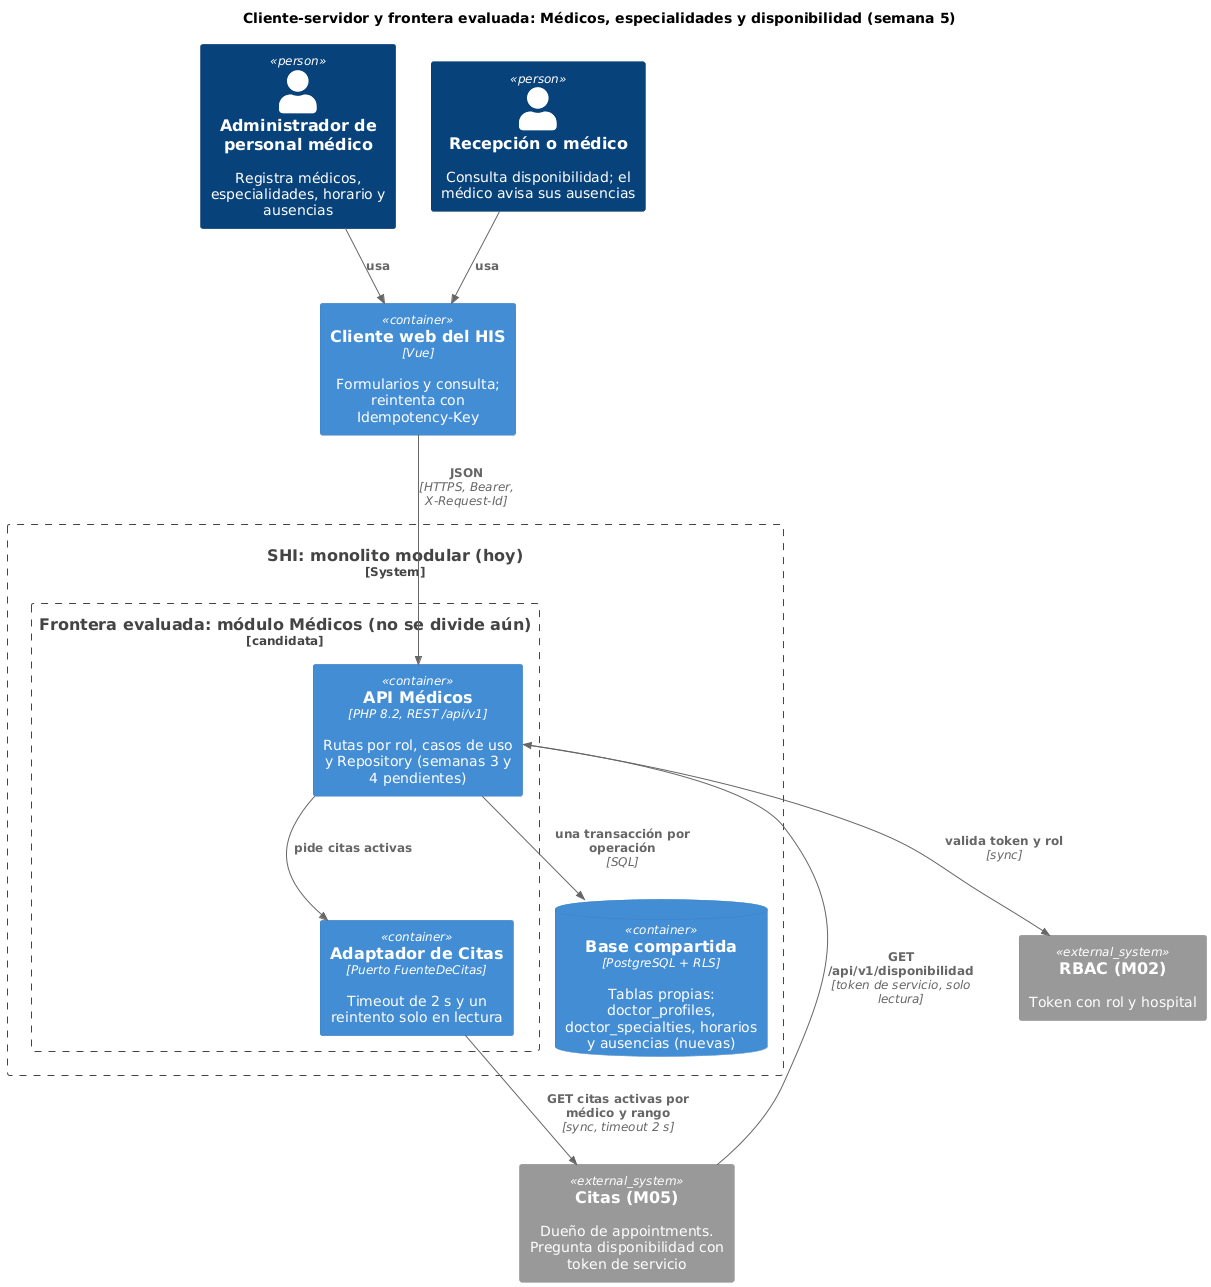

The diagram above was rendered by PlantUML. Its source (embedded in the PNG):
@startuml semana-05-cliente-servidor
!include <C4/C4_Container>
title Cliente-servidor y frontera evaluada: Médicos, especialidades y disponibilidad (semana 5)
Person(adm, "Administrador de personal médico", "Registra médicos, especialidades, horario y ausencias")
Person(rec, "Recepción o médico", "Consulta disponibilidad; el médico avisa sus ausencias")
Container(cli, "Cliente web del HIS", "Vue", "Formularios y consulta; reintenta con Idempotency-Key")
System_Ext(rbac, "RBAC (M02)", "Token con rol y hospital")
System_Boundary(shi, "SHI: monolito modular (hoy)") {
  Boundary(frontera, "Frontera evaluada: módulo Médicos (no se divide aún)", "candidata") {
    Container(api, "API Médicos", "PHP 8.2, REST /api/v1", "Rutas por rol, casos de uso y Repository (semanas 3 y 4 pendientes)")
    Container(cit, "Adaptador de Citas", "Puerto FuenteDeCitas", "Timeout de 2 s y un reintento solo en lectura")
  }
  ContainerDb(bd, "Base compartida", "PostgreSQL + RLS", "Tablas propias: doctor_profiles, doctor_specialties, horarios y ausencias (nuevas)")
}
System_Ext(m05, "Citas (M05)", "Dueño de appointments. Pregunta disponibilidad con token de servicio")
Rel(adm, cli, "usa")
Rel(rec, cli, "usa")
Rel(cli, api, "JSON", "HTTPS, Bearer, X-Request-Id")
Rel(api, rbac, "valida token y rol", "sync")
Rel(api, bd, "una transacción por operación", "SQL")
Rel(api, cit, "pide citas activas")
Rel(cit, m05, "GET citas activas por médico y rango", "sync, timeout 2 s")
Rel(m05, api, "GET /api/v1/disponibilidad", "token de servicio, solo lectura")
@enduml